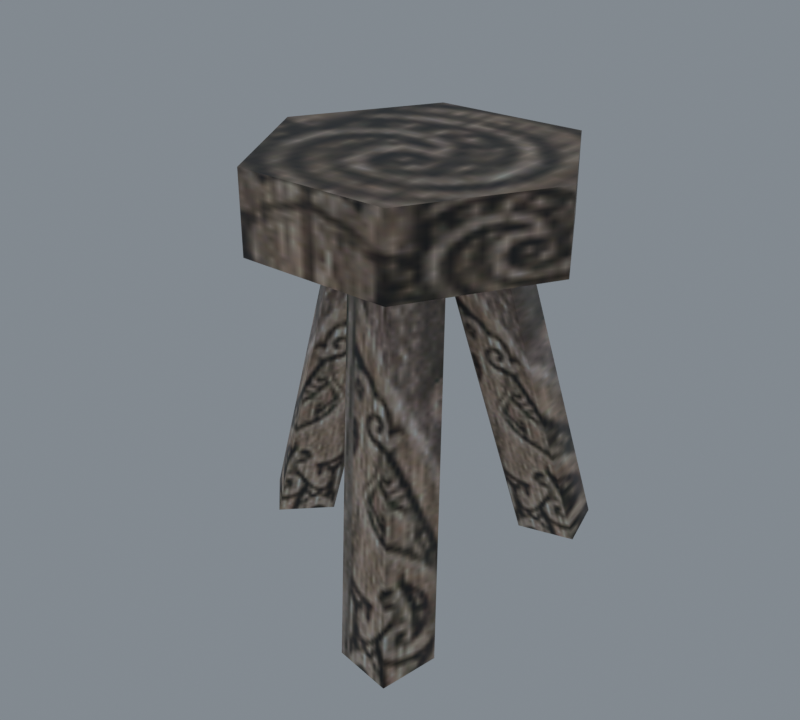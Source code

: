 # Source: import.blend  (saved by Blender 5.2.45; exported with 4.5.12 LTS)
import bpy
from mathutils import Matrix  # noqa: F401  (used for matrix-valued properties, if any)

bpy.ops.wm.read_factory_settings(use_empty=True)
scene = bpy.context.scene
scene.name = 'Beer01'

# ---- collections
col_collection = bpy.data.collections.new('Collection'); scene.collection.children.link(col_collection)

# ---- images (referenced by path relative to the original .blend; pixels are not part of the script)
import os
ASSET_DIR = os.environ.get("B2B_ASSET_DIR", "")  # directory of the original .blend (textures are referenced by path, not embedded)
HERE = os.path.dirname(os.path.abspath(__file__))  # packed textures are extracted next to this script under _unpacked/

def load_image(name, relpath, width, height, colorspace="sRGB"):
    """Load a texture the original file referenced (path relative to the .blend, or extracted next to this script)."""
    p = next((c for c in (os.path.join(HERE, relpath), os.path.join(ASSET_DIR, relpath)) if relpath and os.path.exists(c)), "")
    if p:
        img = bpy.data.images.load(p, check_existing=True)
        img.name = name
    else:  # same state as the original file: an image datablock whose file is absent (Cycles renders it pink)
        img = bpy.data.images.new(name, width, height)
        img.source = "FILE"
        img.filepath = "//" + (relpath or name)
    img.colorspace_settings.name = colorspace
    return img
img_bookshelf_jpg = load_image('bookshelf.jpg', '_unpacked/bookshelf.53c343af.jpg', 128, 128, 'sRGB')

# ---- materials (node trees are filled in below, after node groups)
mat_bookshelf_jpg = bpy.data.materials.new('bookshelf.jpg')
mat_bookshelf_jpg.diffuse_color = (0.7775, 0.9454, 0.6536, 1.0)

# ---- material node trees
mat_bookshelf_jpg.use_nodes = True; mat_bookshelf_jpg.node_tree.nodes.clear()
_N = mat_bookshelf_jpg.node_tree.nodes; _L = mat_bookshelf_jpg.node_tree.links
n0 = _N.new('ShaderNodeBsdfPrincipled'); n0.name = 'Principled BSDF'; n0.location = (-200, 100)
n0.inputs[10].default_value = 0.005
n1 = _N.new('ShaderNodeOutputMaterial'); n1.name = 'Material Output'; n1.location = (200, 100)
n2 = _N.new('ShaderNodeTexImage'); n2.name = 'Image Texture'; n2.location = (-600, 100)
n2.image = img_bookshelf_jpg
_L.new(n0.outputs[0], n1.inputs[0])
_L.new(n2.outputs[0], n0.inputs[0])
n1.is_active_output = True

# ---- world
world_world = bpy.data.worlds.new('World'); scene.world = world_world
world_world.use_nodes = True; world_world.node_tree.nodes.clear()
_N = world_world.node_tree.nodes; _L = world_world.node_tree.links
n0 = _N.new('ShaderNodeOutputWorld'); n0.name = 'World Output'; n0.location = (200, 100)
n1 = _N.new('ShaderNodeBackground'); n1.name = 'Background'; n1.location = (-200, 100)
n1.inputs[0].default_value = (0.32, 0.36, 0.4, 1.0)
n1.inputs[1].default_value = 0.7
_L.new(n1.outputs[0], n0.inputs[0])
n0.is_active_output = True
world_world.color = (0.05088, 0.05088, 0.05088)
world_world.sun_shadow_jitter_overblur = 0.0

# ---- meshes
me_furniture07 = bpy.data.meshes.new('Furniture07')
me_furniture07.from_pydata([(-15.43, 0.4104, 0.0019), (-8.46, 5.513, 41.91), (-3.357, 0.4104, 41.91), (-20.54, 5.513, 0.0019), (-13.56, 0.4104, 41.91), (-25.64, 0.4104, 0.0019), (-8.46, -4.692, 41.91), (-20.54, -4.692, 0.0019), (5.547, -12.52, 0.0019), (-1.381, -2.622, 41.91), (5.726, -3.875, 41.91), (12.65, -13.77, 0.0019), (4.473, -10.98, 41.91), (11.4, -20.88, 0.0019), (-2.634, -9.729, 41.91), (4.294, -19.62, 0.0019), (5.737, 12.62, 0.0019), (-0.3022, 2.158, 41.91), (-2.17, 9.128, 41.91), (3.869, 19.59, 0.0019), (4.8, 11.0, 41.91), (10.84, 21.46, 0.0019), (6.668, 4.026, 41.91), (12.71, 14.49, 0.0019), (17.74, 0.2887, 41.74), (8.134, 16.93, 51.41), (17.74, 0.2887, 51.41), (8.134, 16.93, 41.74), (-11.08, 16.93, 51.41), (-11.08, 16.93, 41.74), (-20.69, 0.2887, 51.41), (-20.69, 0.2887, 41.74), (-11.08, -16.35, 51.41), (-11.08, -16.35, 41.74), (8.134, -16.35, 51.41), (8.134, -16.35, 41.74), (-1.475, 0.2887, 51.41)], [], [(0, 1, 2), (0, 3, 1), (3, 4, 1), (3, 5, 4), (5, 6, 4), (5, 7, 6), (7, 2, 6), (7, 0, 2), (8, 9, 10), (8, 10, 11), (11, 10, 12), (11, 12, 13), (13, 12, 14), (13, 14, 15), (15, 14, 9), (15, 9, 8), (16, 17, 18), (16, 18, 19), (19, 18, 20), (19, 20, 21), (21, 20, 22), (21, 22, 23), (23, 22, 17), (23, 17, 16), (24, 25, 26), (24, 27, 25), (27, 28, 25), (27, 29, 28), (29, 30, 28), (29, 31, 30), (31, 32, 30), (31, 33, 32), (33, 34, 32), (33, 35, 34), (35, 26, 34), (35, 24, 26), (36, 26, 25), (36, 25, 28), (36, 28, 30), (36, 30, 32), (36, 32, 34), (36, 34, 26)])
me_furniture07.polygons.foreach_set('use_smooth', [True] * 42)
_k = set([(25, 26), (25, 28), (26, 34), (28, 30), (30, 32), (32, 34)])
me_furniture07.attributes.new('sharp_edge', 'BOOLEAN', 'EDGE').data.foreach_set('value', [ (min(e.vertices), max(e.vertices)) in _k for e in me_furniture07.edges])
_uv = me_furniture07.uv_layers.new(name='Float2')
_uv.uv.foreach_set('vector', [0.7678, 0.0527, 0.8004, 0.9948, 0.7445, 0.963, 0.7678, 0.0527, 0.8237, 0.0844, 0.8004, 0.9948, 0.8237, 0.0844, 0.9626, 0.9838, 0.8004, 0.9948, 0.8237, 0.0844, 0.9859, 0.0735, 0.9626, 0.9838, 0.9859, 0.0735, 0.9068, 0.9521, 0.9626, 0.9838, 0.9859, 0.0735, 0.93, 0.0417, 0.9068, 0.9521, 0.93, 0.0417, 0.7445, 0.963, 0.9068, 0.9521, 0.93, 0.0417, 0.7678, 0.0527, 0.7445, 0.963, 0.848, 0.0885, 0.8446, 0.9922, 0.9834, 0.9724, 0.848, 0.0885, 0.9834, 0.9724, 0.9869, 0.0688, 0.9869, 0.0688, 0.9834, 0.9724, 0.8825, 0.9452, 0.9869, 0.0688, 0.8825, 0.9452, 0.886, 0.0416, 0.886, 0.0416, 0.8825, 0.9452, 0.7437, 0.965, 0.886, 0.0416, 0.7437, 0.965, 0.7472, 0.0613, 0.7472, 0.0613, 0.7437, 0.965, 0.8446, 0.9922, 0.7472, 0.0613, 0.8446, 0.9922, 0.848, 0.0885, 0.7727, 0.0557, 0.7694, 0.9593, 0.8022, 0.9923, 0.7727, 0.0557, 0.8022, 0.9923, 0.8054, 0.0887, 0.8054, 0.0887, 0.8022, 0.9923, 0.9706, 0.9858, 0.8054, 0.0887, 0.9706, 0.9858, 0.9738, 0.0823, 0.9738, 0.0823, 0.9706, 0.9858, 0.9379, 0.9528, 0.9738, 0.0823, 0.9379, 0.9528, 0.9411, 0.0493, 0.9411, 0.0493, 0.9379, 0.9528, 0.7694, 0.9593, 0.9411, 0.0493, 0.7694, 0.9593, 0.7727, 0.0557, 0.6257, 0.3862, 0.4418, 0.5572, 0.6257, 0.5572, 0.6257, 0.3862, 0.4418, 0.3862, 0.4418, 0.5572, 0.4418, 0.3862, 0.2503, 0.5572, 0.4418, 0.5572, 0.4418, 0.3862, 0.2503, 0.3862, 0.2503, 0.5572, 0.2503, 0.3862, 0.0664, 0.5572, 0.2503, 0.5572, 0.2503, 0.3862, 0.0664, 0.3862, 0.0664, 0.5572, 0.0664, 0.3862, 0.2503, 0.5572, 0.0664, 0.5572, 0.0664, 0.3862, 0.2503, 0.3862, 0.2503, 0.5572, 0.2503, 0.3862, 0.4418, 0.5572, 0.2503, 0.5572, 0.2503, 0.3862, 0.4418, 0.3862, 0.4418, 0.5572, 0.4418, 0.3862, 0.6257, 0.5572, 0.4418, 0.5572, 0.4418, 0.3862, 0.6257, 0.3862, 0.6257, 0.5572, 0.571, 0.4855, 0.7098, 0.4855, 0.6404, 0.6243, 0.571, 0.4855, 0.6404, 0.6243, 0.5017, 0.6243, 0.571, 0.4855, 0.5017, 0.6243, 0.4323, 0.4855, 0.571, 0.4855, 0.4323, 0.4855, 0.5017, 0.3468, 0.571, 0.4855, 0.5017, 0.3468, 0.6404, 0.3468, 0.571, 0.4855, 0.6404, 0.3468, 0.7098, 0.4855])
me_furniture07.materials.append(mat_bookshelf_jpg)
me_furniture07.update()
me_furniture07.normals_split_custom_set([tuple(v) for v in zip(*[iter([0.9151, 0.305, -0.2638, 0.3149, 0.9448, -0.09077, 0.9151, -0.305, -0.2638, 0.9151, 0.305, -0.2638, -0.3149, 0.9448, 0.09077, 0.3149, 0.9448, -0.09077, -0.3149, 0.9448, 0.09077, -0.9151, 0.305, 0.2638, 0.3149, 0.9448, -0.09077, -0.3149, 0.9448, 0.09077, -0.9151, -0.305, 0.2638, -0.9151, 0.305, 0.2638, -0.9151, -0.305, 0.2638, -0.3149, -0.9448, 0.09077, -0.9151, 0.305, 0.2638, -0.9151, -0.305, 0.2638, 0.3149, -0.9448, -0.09077, -0.3149, -0.9448, 0.09077, 0.3149, -0.9448, -0.09077, 0.9151, -0.305, -0.2638, -0.3149, -0.9448, 0.09077, 0.3149, -0.9448, -0.09077, 0.9151, 0.305, -0.2638, 0.9151, -0.305, -0.2638, -0.275, 0.9245, -0.2638, -0.7747, 0.5747, -0.2638, 0.5933, 0.7998, -0.09077, -0.275, 0.9245, -0.2638, 0.5933, 0.7998, -0.09077, 0.9545, 0.2839, 0.09078, 0.9545, 0.2839, 0.09078, 0.5933, 0.7998, -0.09077, 0.7747, -0.5747, 0.2638, 0.9545, 0.2839, 0.09078, 0.7747, -0.5747, 0.2638, 0.275, -0.9246, 0.2638, 0.275, -0.9246, 0.2638, 0.7747, -0.5747, 0.2638, -0.5933, -0.7999, 0.09079, 0.275, -0.9246, 0.2638, -0.5933, -0.7999, 0.09079, -0.9545, -0.2839, -0.09079, -0.9545, -0.2839, -0.09079, -0.5933, -0.7999, 0.09079, -0.7747, 0.5747, -0.2638, -0.9545, -0.2839, -0.09079, -0.7747, 0.5747, -0.2638, -0.275, 0.9245, -0.2638, -0.7217, -0.64, -0.2638, -0.1934, -0.945, -0.2638, -0.9756, 0.1997, -0.09079, -0.7217, -0.64, -0.2638, -0.9756, 0.1997, -0.09079, -0.6607, 0.7451, 0.09079, -0.6607, 0.7451, 0.09079, -0.9756, 0.1997, -0.09079, 0.1934, 0.945, 0.2638, -0.6607, 0.7451, 0.09079, 0.1934, 0.945, 0.2638, 0.7217, 0.64, 0.2638, 0.7217, 0.64, 0.2638, 0.1934, 0.945, 0.2638, 0.9756, -0.1997, 0.09078, 0.7217, 0.64, 0.2638, 0.9756, -0.1997, 0.09078, 0.6607, -0.7451, -0.09079, 0.6607, -0.7451, -0.09079, 0.9756, -0.1997, 0.09078, -0.1934, -0.945, -0.2638, 0.6607, -0.7451, -0.09079, -0.1934, -0.945, -0.2638, -0.7217, -0.64, -0.2638, 0.982, 0.1889, 0.0, 0.6547, 0.7559, 0.0, 0.982, -0.1889, 0.0, 0.982, 0.1889, 0.0, 0.3274, 0.9449, 0.0, 0.6547, 0.7559, 0.0, 0.3274, 0.9449, 0.0, -0.3274, 0.9449, 0.0, 0.6547, 0.7559, 0.0, 0.3274, 0.9449, 0.0, -0.6547, 0.7559, 0.0, -0.3274, 0.9449, 0.0, -0.6547, 0.7559, 0.0, -0.982, 0.1889, 0.0, -0.3274, 0.9449, 0.0, -0.6547, 0.7559, 0.0, -0.982, -0.1889, 0.0, -0.982, 0.1889, 0.0, -0.982, -0.1889, 0.0, -0.6547, -0.7559, 0.0, -0.982, 0.1889, 0.0, -0.982, -0.1889, 0.0, -0.3274, -0.9449, 0.0, -0.6547, -0.7559, 0.0, -0.3274, -0.9449, 0.0, 0.3274, -0.9449, 0.0, -0.6547, -0.7559, 0.0, -0.3274, -0.9449, 0.0, 0.6547, -0.7559, 0.0, 0.3274, -0.9449, 0.0, 0.6547, -0.7559, 0.0, 0.982, -0.1889, 0.0, 0.3274, -0.9449, 0.0, 0.6547, -0.7559, 0.0, 0.982, 0.1889, 0.0, 0.982, -0.1889, 0.0, 0.0, 0.0, 1.0, 0.0, 0.0, 1.0, 0.0, 0.0, 1.0, 0.0, 0.0, 1.0, 0.0, 0.0, 1.0, 0.0, 0.0, 1.0, 0.0, 0.0, 1.0, 0.0, 0.0, 1.0, 0.0, 0.0, 1.0, 0.0, 0.0, 1.0, 0.0, 0.0, 1.0, 0.0, 0.0, 1.0, 0.0, 0.0, 1.0, 0.0, 0.0, 1.0, 0.0, 0.0, 1.0, 0.0, 0.0, 1.0, 0.0, 0.0, 1.0, 0.0, 0.0, 1.0])] * 3)])
arm_furniture07_skeleton = bpy.data.armatures.new('Furniture07_skeleton')  # bones are not reproduced

# ---- objects
ob_furniture07_skeleton = bpy.data.objects.new('Furniture07_skeleton', arm_furniture07_skeleton)
ob_furniture07 = bpy.data.objects.new('Furniture07', me_furniture07)

# ---- transforms, parenting, visibility, modifiers, constraints
ob_furniture07_skeleton.location = (0.0, 0.0, 0.0)
ob_furniture07_skeleton.show_in_front = True
ob_furniture07.parent = ob_furniture07_skeleton
ob_furniture07.location = (0.0, 0.0, 0.0)
_vg = ob_furniture07.vertex_groups.new(name='Cylinder02')
_vg.add([0, 1, 2, 3, 4, 5, 6, 7, 8, 9, 10, 11, 12, 13, 14, 15, 16, 17, 18, 19, 20, 21, 22, 23, 24, 25, 26, 27, 28, 29, 30, 31, 32, 33, 34, 35, 36], 1.0, 'REPLACE')
_m = ob_furniture07.modifiers.new('Armature', 'ARMATURE')
_m.object = ob_furniture07_skeleton

# ---- collection membership
scene.collection.objects.link(ob_furniture07_skeleton)
scene.collection.objects.link(ob_furniture07)

# ---- scene / render settings (as saved in the file)
scene.frame_start = 0; scene.frame_end = 0; scene.frame_set(0)
scene.render.engine = 'CYCLES'
scene.render.resolution_x = 400
scene.render.resolution_y = 360
scene.render.film_transparent = True
scene.render.bake_bias = 0.0
scene.render.bake_samples = 0
scene.render.compositor_device = 'GPU'
scene.cycles.samples = 8
scene.eevee.use_volume_custom_range = False
scene.eevee.fast_gi_thickness_near = 0.1
scene.eevee.fast_gi_thickness_far = 0.0
scene.eevee.ray_tracing_options.screen_trace_thickness = 0.1
scene.view_settings.view_transform = 'Standard'
bpy.context.view_layer.update()

# ---- added for rendering (the .blend has no active camera): camera
cam_auto = bpy.data.cameras.new('AutoCamera')
cam_auto.lens = 50.0
cam_auto.sensor_width = 36.0
cam_auto.clip_end = 1290.56
ob_auto_camera = bpy.data.objects.new('AutoCamera', cam_auto)
scene.collection.objects.link(ob_auto_camera)
ob_auto_camera.location = (69.588, -87.9535, 84.5356)
ob_auto_camera.rotation_euler = (1.09748, -7.21219e-08, 0.694738)
scene.camera = ob_auto_camera
bpy.context.view_layer.update()
